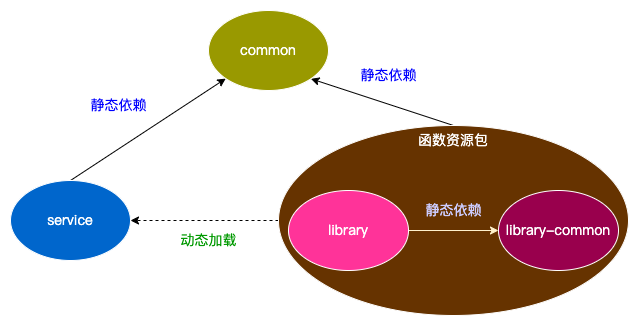

The diagram above was exported from draw.io. Its source (the exported page's mxGraphModel, read from the mxfile embedded in the PNG):
<mxGraphModel dx="1194" dy="824" grid="1" gridSize="10" guides="1" tooltips="1" connect="1" arrows="1" fold="1" page="1" pageScale="1" pageWidth="827" pageHeight="1169" math="0" shadow="0">
  <root>
    <mxCell id="0" />
    <mxCell id="1" parent="0" />
    <mxCell id="ygAt92EKvOpcykG2-KUw-2" style="edgeStyle=none;rounded=0;orthogonalLoop=1;jettySize=auto;html=1;exitX=0.5;exitY=0;exitDx=0;exitDy=0;entryX=1;entryY=1;entryDx=0;entryDy=0;fontFamily=Garamond;fontSize=14;" edge="1" parent="1" source="ygAt92EKvOpcykG2-KUw-4" target="ygAt92EKvOpcykG2-KUw-7">
      <mxGeometry relative="1" as="geometry" />
    </mxCell>
    <mxCell id="ygAt92EKvOpcykG2-KUw-3" style="edgeStyle=none;rounded=0;orthogonalLoop=1;jettySize=auto;html=1;exitX=0;exitY=0.5;exitDx=0;exitDy=0;entryX=1;entryY=0.5;entryDx=0;entryDy=0;fontFamily=Garamond;fontSize=14;dashed=1;" edge="1" parent="1" source="ygAt92EKvOpcykG2-KUw-4" target="ygAt92EKvOpcykG2-KUw-6">
      <mxGeometry relative="1" as="geometry" />
    </mxCell>
    <mxCell id="ygAt92EKvOpcykG2-KUw-4" value="函数资源包" style="ellipse;whiteSpace=wrap;html=1;verticalAlign=top;fontFamily=Garamond;fontSize=14;fillColor=#663300;fontColor=#FFFFFF;strokeColor=#FFFFFF;" diagramCategory="general" diagramName="oval" vertex="1" parent="1">
      <mxGeometry x="280" y="255" width="350" height="190" as="geometry" />
    </mxCell>
    <mxCell id="ygAt92EKvOpcykG2-KUw-5" style="edgeStyle=none;rounded=0;orthogonalLoop=1;jettySize=auto;html=1;exitX=0.5;exitY=0;exitDx=0;exitDy=0;fontFamily=Garamond;fontSize=14;" edge="1" parent="1" source="ygAt92EKvOpcykG2-KUw-6" target="ygAt92EKvOpcykG2-KUw-7">
      <mxGeometry relative="1" as="geometry" />
    </mxCell>
    <mxCell id="ygAt92EKvOpcykG2-KUw-6" value="service" style="ellipse;whiteSpace=wrap;html=1;fontFamily=Garamond;fontSize=14;fillColor=#0066CC;strokeColor=#FFFFFF;fontColor=#FFFFFF;" diagramCategory="general" diagramName="oval" vertex="1" parent="1">
      <mxGeometry x="12" y="310" width="120" height="80" as="geometry" />
    </mxCell>
    <mxCell id="ygAt92EKvOpcykG2-KUw-7" value="common" style="ellipse;whiteSpace=wrap;html=1;fontFamily=Garamond;fontSize=14;fillColor=#999900;strokeColor=#FFFFFF;fontColor=#FFFFFF;" diagramCategory="general" diagramName="oval" vertex="1" parent="1">
      <mxGeometry x="210" y="140" width="120" height="80" as="geometry" />
    </mxCell>
    <mxCell id="ygAt92EKvOpcykG2-KUw-8" style="edgeStyle=none;rounded=0;orthogonalLoop=1;jettySize=auto;html=1;exitX=1;exitY=0.5;exitDx=0;exitDy=0;entryX=0;entryY=0.5;entryDx=0;entryDy=0;fontFamily=Garamond;fontSize=14;fontColor=#FFF2CC;strokeColor=#FFF2CC;" edge="1" parent="1" source="ygAt92EKvOpcykG2-KUw-9" target="ygAt92EKvOpcykG2-KUw-10">
      <mxGeometry relative="1" as="geometry" />
    </mxCell>
    <mxCell id="ygAt92EKvOpcykG2-KUw-9" value="library" style="ellipse;whiteSpace=wrap;html=1;fontFamily=Garamond;fontSize=14;fillColor=#FF3399;fontColor=#FFFFFF;strokeColor=#FFFFFF;" diagramCategory="general" diagramName="oval" vertex="1" parent="1">
      <mxGeometry x="290" y="320" width="120" height="80" as="geometry" />
    </mxCell>
    <mxCell id="ygAt92EKvOpcykG2-KUw-10" value="library-common" style="ellipse;whiteSpace=wrap;html=1;fontFamily=Garamond;fontSize=14;fillColor=#99004D;fontColor=#FFFFFF;strokeColor=#FFFFFF;" diagramCategory="general" diagramName="oval" vertex="1" parent="1">
      <mxGeometry x="500" y="320" width="120" height="80" as="geometry" />
    </mxCell>
    <mxCell id="ygAt92EKvOpcykG2-KUw-11" value="动态加载" style="text;html=1;align=center;verticalAlign=middle;resizable=0;points=[];autosize=1;fontFamily=Garamond;fontSize=14;fontColor=#009900;" vertex="1" parent="1">
      <mxGeometry x="170" y="355" width="80" height="30" as="geometry" />
    </mxCell>
    <mxCell id="ygAt92EKvOpcykG2-KUw-12" value="静态依赖" style="text;html=1;align=center;verticalAlign=middle;resizable=0;points=[];autosize=1;fontFamily=Garamond;fontSize=14;fontColor=#0000FF;" vertex="1" parent="1">
      <mxGeometry x="80" y="220" width="80" height="30" as="geometry" />
    </mxCell>
    <mxCell id="ygAt92EKvOpcykG2-KUw-13" value="静态依赖" style="text;html=1;align=center;verticalAlign=middle;resizable=0;points=[];autosize=1;fontFamily=Garamond;fontSize=14;fontColor=#0000FF;" vertex="1" parent="1">
      <mxGeometry x="350" y="190" width="80" height="30" as="geometry" />
    </mxCell>
    <mxCell id="ygAt92EKvOpcykG2-KUw-14" value="静态依赖" style="text;html=1;align=center;verticalAlign=middle;resizable=0;points=[];autosize=1;fontFamily=Garamond;fontSize=14;fontColor=#CCCCFF;" vertex="1" parent="1">
      <mxGeometry x="415" y="325" width="80" height="30" as="geometry" />
    </mxCell>
  </root>
</mxGraphModel>